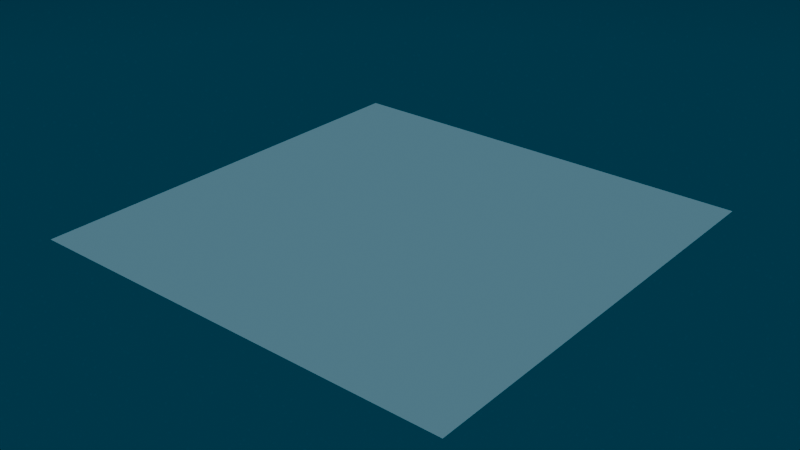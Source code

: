 # Source: skybox.blend  (saved by Blender 4.2.66; exported with 4.5.12 LTS)
import bpy
from mathutils import Matrix  # noqa: F401  (used for matrix-valued properties, if any)

bpy.ops.wm.read_factory_settings(use_empty=True)
scene = bpy.context.scene
scene.name = 'Scene'

# ---- collections
col_collection = bpy.data.collections.new('Collection'); scene.collection.children.link(col_collection)

# ---- world
world_world = bpy.data.worlds.new('World'); scene.world = world_world
world_world.use_nodes = True; world_world.node_tree.nodes.clear()
_N = world_world.node_tree.nodes; _L = world_world.node_tree.links
n0 = _N.new('ShaderNodeOutputWorld'); n0.name = 'World Output'; n0.location = (1973, 300)
n1 = _N.new('ShaderNodeBackground'); n1.name = 'Background'; n1.location = (159, 236)
n1.inputs[0].default_value = (0.09876, 0.2332, 0.305, 1.0)
n2 = _N.new('ShaderNodeMixShader'); n2.name = 'Mix Shader'; n2.location = (1568, 284)
n3 = _N.new('ShaderNodeBackground'); n3.name = 'Background.001'; n3.location = (1210, 109)
n4 = _N.new('ShaderNodeLightPath'); n4.name = 'Light Path'; n4.location = (154, 558)
n5 = _N.new('ShaderNodeTexGradient'); n5.name = 'Gradient Texture'; n5.location = (-1098, 57)
n6 = _N.new('ShaderNodeTexCoord'); n6.name = 'Texture Coordinate'; n6.location = (-1542, 244)
n7 = _N.new('ShaderNodeMapping'); n7.name = 'Mapping'; n7.location = (-1312, 202)
n7.inputs[1].default_value = (0.3, 0.0, 0.0)
n7.inputs[2].default_value = (0.0, 1.571, 0.0)
n8 = _N.new('ShaderNodeValToRGB'); n8.name = 'Color Ramp'; n8.location = (-873, 122)
n8.color_ramp.interpolation = 'B_SPLINE'
while len(n8.color_ramp.elements) > 1: n8.color_ramp.elements.remove(n8.color_ramp.elements[-1])
n8.color_ramp.elements[0].position = 0.0; n8.color_ramp.elements[0].color = (0.0, 0.0999, 0.1746, 1.0)
_e = n8.color_ramp.elements.new(0.3353); _e.color = (0.0, 0.005605, 0.02519, 1.0)
_e = n8.color_ramp.elements.new(1.0); _e.color = (0.0, 0.005605, 0.02519, 1.0)
n9 = _N.new('ShaderNodeTexGradient'); n9.name = 'Gradient Texture.001'; n9.location = (-830, -253)
n10 = _N.new('ShaderNodeValToRGB'); n10.name = 'Color Ramp.001'; n10.location = (-591, -231)
n10.color_ramp.interpolation = 'B_SPLINE'
while len(n10.color_ramp.elements) > 1: n10.color_ramp.elements.remove(n10.color_ramp.elements[-1])
n10.color_ramp.elements[0].position = 0.2296; n10.color_ramp.elements[0].color = (0.0, 0.0, 0.0, 1.0)
_e = n10.color_ramp.elements.new(0.4743); _e.color = (0.4542, 1.0, 0.9509, 1.0)
_e = n10.color_ramp.elements.new(0.7069); _e.color = (0.0, 0.0, 0.0, 1.0)
n11 = _N.new('ShaderNodeMix'); n11.name = 'Mix.001'; n11.location = (780, -50)
n11.data_type = 'RGBA'
n11.blend_type = 'DODGE'
n11.inputs[0].default_value = 1.0
n12 = _N.new('ShaderNodeTexCoord'); n12.name = 'Texture Coordinate.001'; n12.location = (-1941, -155)
n13 = _N.new('ShaderNodeMapping'); n13.name = 'Mapping.001'; n13.location = (-1033, -221)
n13.inputs[1].default_value = (0.6, 0.0, 0.0)
n13.inputs[2].default_value = (0.0, 1.04, 0.0)
n14 = _N.new('ShaderNodeSeparateXYZ'); n14.name = 'Separate XYZ'; n14.location = (-1687, -178)
n15 = _N.new('ShaderNodeCombineXYZ'); n15.name = 'Combine XYZ'; n15.location = (-1277, -213)
n16 = _N.new('ShaderNodeMath'); n16.name = 'Math'; n16.location = (-1492, -332)
n17 = _N.new('ShaderNodeTexNoise'); n17.name = 'Noise Texture'; n17.location = (-2612, -269)
n17.inputs[3].default_value = 60.0
n18 = _N.new('ShaderNodeTexNoise'); n18.name = 'Noise Texture.001'; n18.location = (-2638, -753)
n18.inputs[3].default_value = 0.2
n19 = _N.new('ShaderNodeMix'); n19.name = 'Mix'; n19.location = (-1802, -493)
n19.data_type = 'RGBA'
n20 = _N.new('ShaderNodeSeparateXYZ'); n20.name = 'Separate XYZ.002'; n20.location = (-2416, -760)
n21 = _N.new('ShaderNodeMapping'); n21.name = 'Mapping.003'; n21.location = (-2229, -758)
n21.inputs[1].default_value = (-0.5, 0.0, 0.0)
n22 = _N.new('ShaderNodeSeparateXYZ'); n22.name = 'Separate XYZ.003'; n22.location = (-2418, -407)
n23 = _N.new('ShaderNodeMapping'); n23.name = 'Mapping.004'; n23.location = (-2230, -393)
n23.inputs[1].default_value = (-0.5, 0.0, 0.0)
n24 = _N.new('ShaderNodeValue'); n24.name = 'Value'; n24.location = (-2879, -581)
n24.outputs[0].default_value = 2.0
n25 = _N.new('ShaderNodeMath'); n25.name = 'Math.001'; n25.location = (-2600, -583)
n25.operation = 'DIVIDE'
n25.inputs[0].default_value = 1.0
n26 = _N.new('ShaderNodeValue'); n26.name = 'Value.001'; n26.location = (-2916, -995)
n26.outputs[0].default_value = 10.0
n27 = _N.new('ShaderNodeMath'); n27.name = 'Math.002'; n27.location = (-2629, -1052)
n27.operation = 'DIVIDE'
n27.inputs[0].default_value = 1.0
n28 = _N.new('ShaderNodeMath'); n28.name = 'Math.003'; n28.location = (-2048, -744)
n28.operation = 'MULTIPLY'
n29 = _N.new('ShaderNodeMath'); n29.name = 'Math.004'; n29.location = (-2042, -509)
n29.operation = 'MULTIPLY'
n30 = _N.new('ShaderNodeTexCoord'); n30.name = 'Texture Coordinate.002'; n30.location = (-1067, -675)
n31 = _N.new('ShaderNodeMix'); n31.name = 'Mix.002'; n31.location = (1044, -108)
n31.data_type = 'RGBA'
n32 = _N.new('ShaderNodeSeparateXYZ'); n32.name = 'Separate XYZ.001'; n32.location = (-862, -668)
n33 = _N.new('ShaderNodeMath'); n33.name = 'Math.005'; n33.location = (-650, -667)
n33.operation = 'SUBTRACT'
n33.inputs[1].default_value = -0.08
n34 = _N.new('ShaderNodeMath'); n34.name = 'Math.006'; n34.location = (-252, -237)
n34.operation = 'MULTIPLY'
n34.inputs[1].default_value = 1.15
n35 = _N.new('ShaderNodeMix'); n35.name = 'Mix.004'; n35.location = (71, 96)
n35.data_type = 'RGBA'
n36 = _N.new('ShaderNodeTexVoronoi'); n36.name = 'Voronoi Texture'; n36.location = (-1111, 702)
n36.inputs[2].default_value = 122.5
n37 = _N.new('ShaderNodeValToRGB'); n37.name = 'Color Ramp.002'; n37.location = (-846, 629)
while len(n37.color_ramp.elements) > 1: n37.color_ramp.elements.remove(n37.color_ramp.elements[-1])
n37.color_ramp.elements[0].position = 0.0997; n37.color_ramp.elements[0].color = (1.0, 1.0, 1.0, 1.0)
_e = n37.color_ramp.elements.new(0.1903); _e.color = (0.0, 0.0, 0.0, 1.0)
n38 = _N.new('ShaderNodeClamp'); n38.name = 'Clamp'; n38.location = (-777, 318)
n38.inputs[1].default_value = 0.01
n39 = _N.new('ShaderNodeMath'); n39.name = 'Math.007'; n39.location = (-558, 470)
n39.operation = 'MULTIPLY'
n40 = _N.new('ShaderNodeFloatCurve'); n40.name = 'Float Curve'; n40.location = (-389, 407)
_c = n40.mapping.curves[0]
while len(_c.points) > 2: _c.points.remove(_c.points[-1])
_c.points[0].location = (0.0, 0.0); _c.points[0].handle_type = 'AUTO'
_c.points[1].location = (0.42296, 0.13414); _c.points[1].handle_type = 'AUTO'
_p = _c.points.new(0.66465, 0.83621); _p.handle_type = 'AUTO'
_p = _c.points.new(1.0, 1.0); _p.handle_type = 'AUTO'
n40.mapping.update()
n41 = _N.new('ShaderNodeMath'); n41.name = 'Math.008'; n41.location = (-342, -441)
n41.operation = 'MULTIPLY'
n42 = _N.new('ShaderNodeMath'); n42.name = 'Math.009'; n42.location = (-109, 227)
n42.operation = 'MULTIPLY'
n42.inputs[1].default_value = 11.1
_L.new(n1.outputs[0], n2.inputs[1])
_L.new(n3.outputs[0], n2.inputs[2])
_L.new(n4.outputs[0], n2.inputs[0])
_L.new(n6.outputs[0], n7.inputs[0])
_L.new(n7.outputs[0], n5.inputs[0])
_L.new(n13.outputs[0], n9.inputs[0])
_L.new(n34.outputs[0], n11.inputs[7])
_L.new(n12.outputs[0], n14.inputs[0])
_L.new(n14.outputs[1], n15.inputs[1])
_L.new(n14.outputs[2], n15.inputs[2])
_L.new(n14.outputs[0], n16.inputs[0])
_L.new(n16.outputs[0], n15.inputs[0])
_L.new(n20.outputs[0], n21.inputs[0])
_L.new(n18.outputs[1], n20.inputs[0])
_L.new(n28.outputs[0], n19.inputs[7])
_L.new(n22.outputs[0], n23.inputs[0])
_L.new(n17.outputs[1], n22.inputs[0])
_L.new(n29.outputs[0], n19.inputs[6])
_L.new(n24.outputs[0], n17.inputs[2])
_L.new(n24.outputs[0], n25.inputs[1])
_L.new(n25.outputs[0], n23.inputs[3])
_L.new(n26.outputs[0], n27.inputs[1])
_L.new(n27.outputs[0], n21.inputs[3])
_L.new(n26.outputs[0], n18.inputs[2])
_L.new(n19.outputs[2], n16.inputs[1])
_L.new(n21.outputs[0], n28.inputs[0])
_L.new(n26.outputs[0], n28.inputs[1])
_L.new(n23.outputs[0], n29.inputs[0])
_L.new(n24.outputs[0], n29.inputs[1])
_L.new(n5.outputs[0], n8.inputs[0])
_L.new(n9.outputs[0], n10.inputs[0])
_L.new(n15.outputs[0], n13.inputs[0])
_L.new(n31.outputs[2], n3.inputs[0])
_L.new(n30.outputs[0], n32.inputs[0])
_L.new(n33.outputs[0], n31.inputs[0])
_L.new(n11.outputs[2], n31.inputs[7])
_L.new(n32.outputs[2], n33.inputs[0])
_L.new(n10.outputs[0], n34.inputs[0])
_L.new(n2.outputs[0], n0.inputs[0])
_L.new(n35.outputs[2], n11.inputs[6])
_L.new(n35.outputs[2], n31.inputs[6])
_L.new(n8.outputs[0], n35.inputs[6])
_L.new(n36.outputs[0], n37.inputs[0])
_L.new(n37.outputs[0], n39.inputs[0])
_L.new(n38.outputs[0], n39.inputs[1])
_L.new(n42.outputs[0], n35.inputs[7])
_L.new(n39.outputs[0], n40.inputs[1])
_L.new(n33.outputs[0], n41.inputs[0])
_L.new(n10.outputs[0], n41.inputs[1])
_L.new(n41.outputs[0], n38.inputs[0])
_L.new(n40.outputs[0], n42.inputs[0])
n0.is_active_output = True
world_world.color = (0.05088, 0.05088, 0.05088)
world_world.sun_shadow_jitter_overblur = 0.0

# ---- meshes
me_plane = bpy.data.meshes.new('Plane')
me_plane.from_pydata([(-1.0, -1.0, 0.0), (1.0, -1.0, 0.0), (-1.0, 1.0, 0.0), (1.0, 1.0, 0.0)], [], [(0, 1, 3, 2)])
_uv = me_plane.uv_layers.new(name='UVMap')
_uv.uv.foreach_set('vector', [0.0, 0.0, 1.0, 0.0, 1.0, 1.0, 0.0, 1.0])
me_plane.update()

# ---- objects
ob_plane = bpy.data.objects.new('Plane', me_plane)

# ---- transforms, parenting, visibility, modifiers, constraints
ob_plane.location = (0.0, 0.0, 0.0)
ob_plane.scale = (6.985, 6.985, 6.985)

# ---- collection membership
col_collection.objects.link(ob_plane)

# ---- scene / render settings (as saved in the file)
scene.frame_start = 1; scene.frame_end = 250; scene.frame_set(1)
scene.render.engine = 'BLENDER_EEVEE_NEXT'
bpy.context.view_layer.update()

# ---- added for rendering (the .blend has no active camera): camera
cam_auto = bpy.data.cameras.new('AutoCamera')
cam_auto.lens = 50.0
cam_auto.sensor_width = 36.0
cam_auto.clip_end = 1000.0
ob_auto_camera = bpy.data.objects.new('AutoCamera', cam_auto)
scene.collection.objects.link(ob_auto_camera)
ob_auto_camera.location = (18.2793, -21.9351, 14.6234)
ob_auto_camera.rotation_euler = (1.09748, -7.21219e-08, 0.694738)
scene.camera = ob_auto_camera
bpy.context.view_layer.update()
